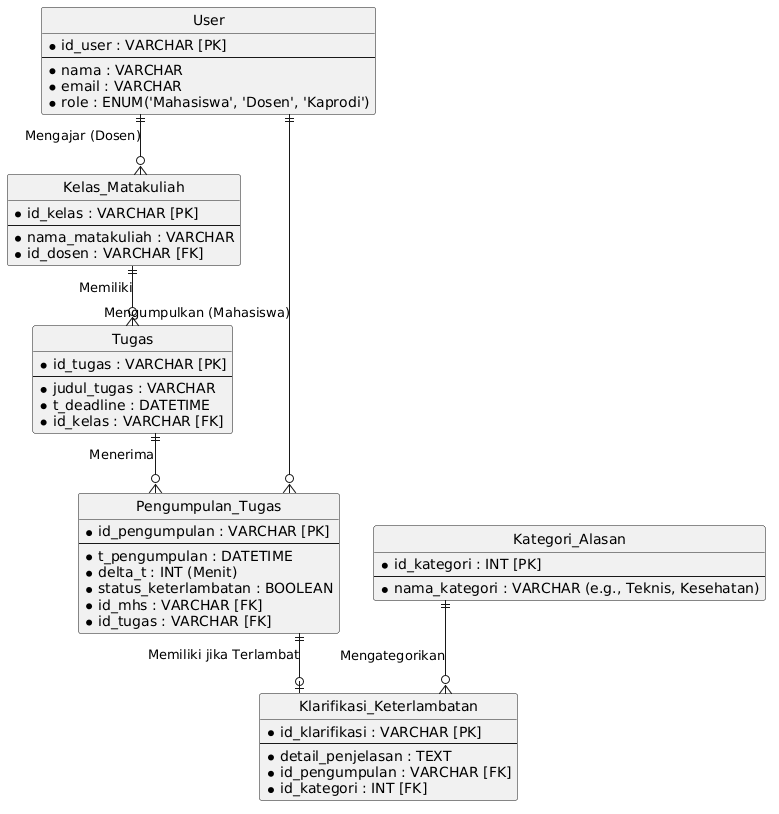

The diagram above was rendered by PlantUML. Its source (embedded in the PNG):
@startuml
' Konfigurasi tampilan ERD
hide circle
skinparam linetype ortho

entity "User" as user {
    * id_user : VARCHAR [PK]
    --
    * nama : VARCHAR
    * email : VARCHAR
    * role : ENUM('Mahasiswa', 'Dosen', 'Kaprodi')
}

entity "Kelas_Matakuliah" as kelas {
    * id_kelas : VARCHAR [PK]
    --
    * nama_matakuliah : VARCHAR
    * id_dosen : VARCHAR [FK]
}

entity "Tugas" as tugas {
    * id_tugas : VARCHAR [PK]
    --
    * judul_tugas : VARCHAR
    * t_deadline : DATETIME
    * id_kelas : VARCHAR [FK]
}

entity "Kategori_Alasan" as kategori {
    * id_kategori : INT [PK]
    --
    * nama_kategori : VARCHAR (e.g., Teknis, Kesehatan)
}

entity "Pengumpulan_Tugas" as pengumpulan {
    * id_pengumpulan : VARCHAR [PK]
    --
    * t_pengumpulan : DATETIME
    * delta_t : INT (Menit)
    * status_keterlambatan : BOOLEAN
    * id_mhs : VARCHAR [FK]
    * id_tugas : VARCHAR [FK]
}

entity "Klarifikasi_Keterlambatan" as klarifikasi {
    * id_klarifikasi : VARCHAR [PK]
    --
    * detail_penjelasan : TEXT
    * id_pengumpulan : VARCHAR [FK]
    * id_kategori : INT [FK]
}

' Relasi Antar Entitas
user ||--o{ kelas : "Mengajar (Dosen)"
kelas ||--o{ tugas : "Memiliki"
tugas ||--o{ pengumpulan : "Menerima"
user ||--o{ pengumpulan : "Mengumpulkan (Mahasiswa)"
pengumpulan ||--o| klarifikasi : "Memiliki jika Terlambat"
kategori ||--o{ klarifikasi : "Mengategorikan"

@endum